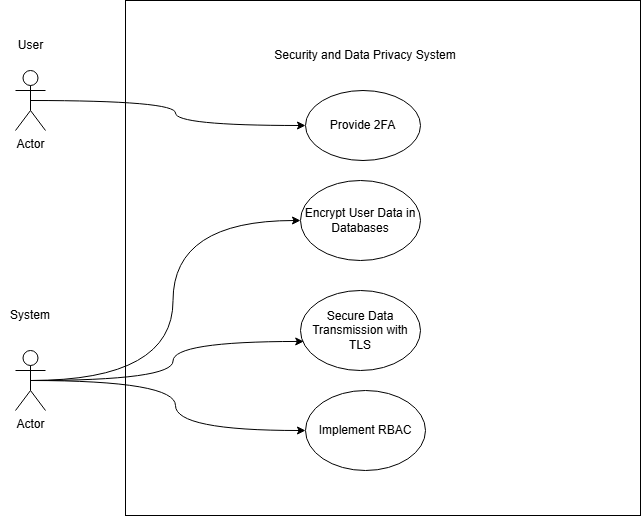

The diagram above was exported from draw.io. Its source (the exported page's mxGraphModel, read from the mxfile embedded in the PNG):
<mxGraphModel dx="1208" dy="451" grid="1" gridSize="10" guides="1" tooltips="1" connect="1" arrows="1" fold="1" page="1" pageScale="1" pageWidth="850" pageHeight="1100" math="0" shadow="0">
  <root>
    <mxCell id="0" />
    <mxCell id="1" parent="0" />
    <mxCell id="cigVTxXmjZvPcHxk4Aey-1" value="&lt;span style=&quot;color: rgba(0, 0, 0, 0); font-family: monospace; font-size: 0px; text-align: start; text-wrap-mode: nowrap;&quot;&gt;%3CmxGraphModel%3E%3Croot%3E%3CmxCell%20id%3D%220%22%2F%3E%3CmxCell%20id%3D%221%22%20parent%3D%220%22%2F%3E%3CmxCell%20id%3D%222%22%20value%3D%22Provide%20Personal%20Detail%22%20style%3D%22ellipse%3BwhiteSpace%3Dwrap%3Bhtml%3D1%3B%22%20vertex%3D%221%22%20parent%3D%221%22%3E%3CmxGeometry%20x%3D%22530%22%20y%3D%2280%22%20width%3D%22170%22%20height%3D%2280%22%20as%3D%22geometry%22%2F%3E%3C%2FmxCell%3E%3C%2Froot%3E%3C%2FmxGraphModel%3E&lt;/span&gt;" style="whiteSpace=wrap;html=1;aspect=fixed;" vertex="1" parent="1">
      <mxGeometry x="140" y="60" width="515" height="515" as="geometry" />
    </mxCell>
    <mxCell id="cigVTxXmjZvPcHxk4Aey-35" style="edgeStyle=orthogonalEdgeStyle;rounded=0;orthogonalLoop=1;jettySize=auto;html=1;exitX=0.5;exitY=0.5;exitDx=0;exitDy=0;exitPerimeter=0;entryX=0;entryY=0.5;entryDx=0;entryDy=0;curved=1;" edge="1" parent="1" source="cigVTxXmjZvPcHxk4Aey-2" target="cigVTxXmjZvPcHxk4Aey-22">
      <mxGeometry relative="1" as="geometry" />
    </mxCell>
    <mxCell id="cigVTxXmjZvPcHxk4Aey-2" value="Actor" style="shape=umlActor;verticalLabelPosition=bottom;verticalAlign=top;html=1;outlineConnect=0;" vertex="1" parent="1">
      <mxGeometry x="30" y="130" width="30" height="60" as="geometry" />
    </mxCell>
    <mxCell id="cigVTxXmjZvPcHxk4Aey-21" value="User" style="text;html=1;align=center;verticalAlign=middle;resizable=0;points=[];autosize=1;strokeColor=none;fillColor=none;" vertex="1" parent="1">
      <mxGeometry x="20" y="90" width="50" height="30" as="geometry" />
    </mxCell>
    <mxCell id="cigVTxXmjZvPcHxk4Aey-22" value="Provide 2FA" style="ellipse;whiteSpace=wrap;html=1;" vertex="1" parent="1">
      <mxGeometry x="320" y="150" width="115" height="70" as="geometry" />
    </mxCell>
    <mxCell id="cigVTxXmjZvPcHxk4Aey-51" value="Security and Data Privacy System" style="text;html=1;align=center;verticalAlign=middle;whiteSpace=wrap;rounded=0;" vertex="1" parent="1">
      <mxGeometry x="285" y="100" width="190" height="30" as="geometry" />
    </mxCell>
    <mxCell id="cigVTxXmjZvPcHxk4Aey-74" style="edgeStyle=orthogonalEdgeStyle;curved=1;rounded=0;orthogonalLoop=1;jettySize=auto;html=1;exitX=0.5;exitY=0.5;exitDx=0;exitDy=0;exitPerimeter=0;entryX=0;entryY=0.5;entryDx=0;entryDy=0;" edge="1" parent="1" source="cigVTxXmjZvPcHxk4Aey-64" target="cigVTxXmjZvPcHxk4Aey-70">
      <mxGeometry relative="1" as="geometry" />
    </mxCell>
    <mxCell id="cigVTxXmjZvPcHxk4Aey-76" style="edgeStyle=orthogonalEdgeStyle;curved=1;rounded=0;orthogonalLoop=1;jettySize=auto;html=1;exitX=0.5;exitY=0.5;exitDx=0;exitDy=0;exitPerimeter=0;entryX=0;entryY=0.5;entryDx=0;entryDy=0;" edge="1" parent="1" source="cigVTxXmjZvPcHxk4Aey-64" target="cigVTxXmjZvPcHxk4Aey-72">
      <mxGeometry relative="1" as="geometry" />
    </mxCell>
    <mxCell id="cigVTxXmjZvPcHxk4Aey-64" value="Actor" style="shape=umlActor;verticalLabelPosition=bottom;verticalAlign=top;html=1;outlineConnect=0;" vertex="1" parent="1">
      <mxGeometry x="30" y="410" width="30" height="60" as="geometry" />
    </mxCell>
    <mxCell id="cigVTxXmjZvPcHxk4Aey-69" value="System" style="text;html=1;align=center;verticalAlign=middle;whiteSpace=wrap;rounded=0;" vertex="1" parent="1">
      <mxGeometry x="15" y="360" width="60" height="30" as="geometry" />
    </mxCell>
    <mxCell id="cigVTxXmjZvPcHxk4Aey-70" value="Encrypt User Data in Databases" style="ellipse;whiteSpace=wrap;html=1;" vertex="1" parent="1">
      <mxGeometry x="315" y="240" width="120" height="80" as="geometry" />
    </mxCell>
    <mxCell id="cigVTxXmjZvPcHxk4Aey-71" value="Secure Data Transmission with TLS" style="ellipse;whiteSpace=wrap;html=1;" vertex="1" parent="1">
      <mxGeometry x="315" y="350" width="120" height="80" as="geometry" />
    </mxCell>
    <mxCell id="cigVTxXmjZvPcHxk4Aey-72" value="Implement RBAC" style="ellipse;whiteSpace=wrap;html=1;" vertex="1" parent="1">
      <mxGeometry x="320" y="450" width="120" height="80" as="geometry" />
    </mxCell>
    <mxCell id="cigVTxXmjZvPcHxk4Aey-75" style="edgeStyle=orthogonalEdgeStyle;curved=1;rounded=0;orthogonalLoop=1;jettySize=auto;html=1;exitX=0.5;exitY=0.5;exitDx=0;exitDy=0;exitPerimeter=0;entryX=0.027;entryY=0.637;entryDx=0;entryDy=0;entryPerimeter=0;" edge="1" parent="1" source="cigVTxXmjZvPcHxk4Aey-64" target="cigVTxXmjZvPcHxk4Aey-71">
      <mxGeometry relative="1" as="geometry" />
    </mxCell>
  </root>
</mxGraphModel>